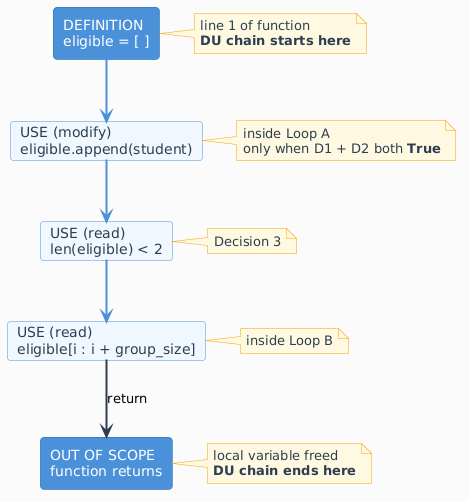

The diagram above was rendered by PlantUML. Its source (embedded in the PNG):
@startuml
skinparam backgroundColor #FAFAFA
skinparam defaultFontName Arial
skinparam ArrowColor #2C3E50
skinparam ArrowThickness 2

skinparam rectangle {
  BackgroundColor #4A90D9
  FontColor white
  BorderColor #2C6FAC
  RoundCorner 8
}

skinparam card {
  BackgroundColor #F0F7FF
  FontColor #2C3E50
  BorderColor #4A90D9
  RoundCorner 6
}

skinparam note {
  BackgroundColor #FFF8E1
  BorderColor #F0A500
  FontColor #2C3E50
}

rectangle "DEFINITION\neligible = [ ]" as DEF
note right of DEF
  line 1 of function
  **DU chain starts here**
end note

card "USE (modify)\neligible.append(student)" as USE1
note right of USE1
  inside Loop A
  only when D1 + D2 both **True**
end note

card "USE (read)\nlen(eligible) < 2" as USE2
note right of USE2
  Decision 3
end note

card "USE (read)\neligible[i : i + group_size]" as USE3
note right of USE3
  inside Loop B
end note

rectangle "OUT OF SCOPE\nfunction returns" as OUT
note right of OUT
  local variable freed
  **DU chain ends here**
end note

DEF   -down[#4A90D9,thickness=2]->  USE1
USE1  -down[#4A90D9,thickness=2]->  USE2
USE2  -down[#4A90D9,thickness=2]->  USE3
USE3  -down[#2C3E50,thickness=2]->  OUT  : return
@enduml